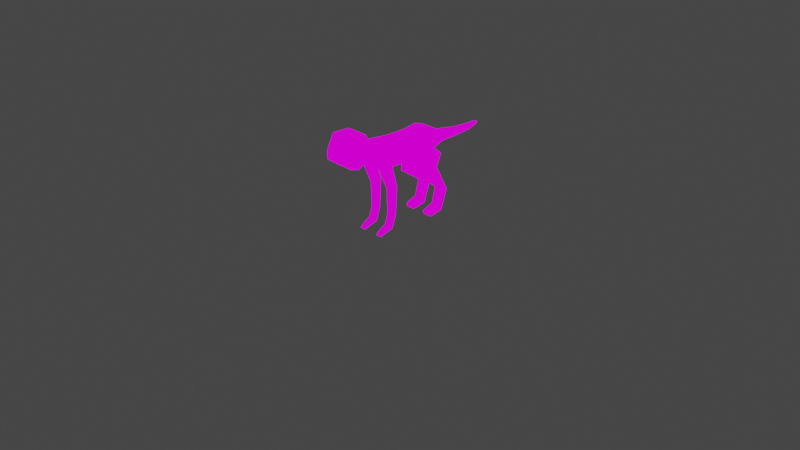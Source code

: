 # Source: animal.blend  (saved by Blender 2.83.18; exported with 4.5.12 LTS)
import bpy
from mathutils import Matrix  # noqa: F401  (used for matrix-valued properties, if any)

bpy.ops.wm.read_factory_settings(use_empty=True)
scene = bpy.context.scene
scene.name = 'Scene'

# ---- collections
col_collection = bpy.data.collections.new('Collection'); scene.collection.children.link(col_collection)

# ---- images (referenced by path relative to the original .blend; pixels are not part of the script)
import os
ASSET_DIR = os.environ.get("B2B_ASSET_DIR", "")  # directory of the original .blend (textures are referenced by path, not embedded)
HERE = os.path.dirname(os.path.abspath(__file__))  # packed textures are extracted next to this script under _unpacked/

def load_image(name, relpath, width, height, colorspace="sRGB"):
    """Load a texture the original file referenced (path relative to the .blend, or extracted next to this script)."""
    p = next((c for c in (os.path.join(HERE, relpath), os.path.join(ASSET_DIR, relpath)) if relpath and os.path.exists(c)), "")
    if p:
        img = bpy.data.images.load(p, check_existing=True)
        img.name = name
    else:  # same state as the original file: an image datablock whose file is absent (Cycles renders it pink)
        img = bpy.data.images.new(name, width, height)
        img.source = "FILE"
        img.filepath = "//" + (relpath or name)
    img.colorspace_settings.name = colorspace
    return img
img_pico_8_png = load_image('pico-8.png', 'pico-8.png', 1024, 1024, 'sRGB')

# ---- materials (node trees are filled in below, after node groups)
mat_material = bpy.data.materials.new('Material')
mat_material.alpha_threshold = 0.0
mat_material.use_transparent_shadow = False
mat_material.line_color = (0.0, 0.0, 0.0, 1.0)

# ---- material node trees
mat_material.use_nodes = True; mat_material.node_tree.nodes.clear()
_N = mat_material.node_tree.nodes; _L = mat_material.node_tree.links
n0 = _N.new('ShaderNodeOutputMaterial'); n0.name = 'Material Output'; n0.location = (300, 300)
n1 = _N.new('ShaderNodeEmission'); n1.name = 'Emission'; n1.location = (10, 300)
n2 = _N.new('ShaderNodeTexImage'); n2.name = 'Image Texture'; n2.location = (-280, 260)
n2.image = img_pico_8_png
_L.new(n1.outputs[0], n0.inputs[0])
_L.new(n2.outputs[0], n1.inputs[0])
n0.is_active_output = True

# ---- world
world_world = bpy.data.worlds.new('World'); scene.world = world_world
world_world.use_nodes = True; world_world.node_tree.nodes.clear()
_N = world_world.node_tree.nodes; _L = world_world.node_tree.links
n0 = _N.new('ShaderNodeOutputWorld'); n0.name = 'World Output'; n0.location = (300, 300)
n1 = _N.new('ShaderNodeBackground'); n1.name = 'Background'; n1.location = (10, 300)
n1.inputs[0].default_value = (0.05088, 0.05088, 0.05088, 1.0)
_L.new(n1.outputs[0], n0.inputs[0])
n0.is_active_output = True
world_world.color = (0.05088, 0.05088, 0.05088)
world_world.use_sun_shadow = False
world_world.sun_shadow_jitter_overblur = 0.0

# ---- cameras
cam_camera = bpy.data.cameras.new('Camera')
cam_camera.clip_end = 100.0
cam_camera.ortho_scale = 7.314

# ---- lights
light_light = bpy.data.lights.new('Light', 'POINT')
light_light.transmission_factor = 0.0
light_light.energy = 1000.0
light_light.shadow_soft_size = 0.1
light_light.shadow_maximum_resolution = 0.006
light_light.use_absolute_resolution = True

# ---- meshes
me_cube = bpy.data.meshes.new('Cube')
me_cube.from_pydata([(0.1234, 0.3313, 0.9133), (0.1234, 0.3635, 0.7124), (0.1234, -0.3517, 0.9215), (0.1504, -0.3578, 0.7031), (0.1234, 0.1739, 0.8888), (0.1234, 0.03301, 0.8893), (0.1234, -0.07251, 0.8914), (0.1504, -0.2318, 0.6906), (0.1234, 0.01015, 0.6458), (0.1234, 0.1936, 0.6237), (0.1234, 0.4545, 0.8703), (0.1234, 0.4269, 0.7355), (0.04741, 0.557, 0.8126), (0.04741, 0.5505, 0.7109), (0.02933, 0.767, 0.7829), (0.02933, 0.7657, 0.7052), (0.02571, 0.9697, 0.7671), (0.02571, 0.9733, 0.7176), (0.02571, 0.9733, 0.7176), (0.01486, 1.089, 0.7737), (0.01486, 1.106, 0.7565), (0.01486, 1.106, 0.7565), (0.06811, -0.4145, 0.909), (0.06811, -0.4371, 0.8089), (0.1234, -0.4746, 0.9096), (0.1234, -0.5003, 0.8426), (0.1234, -0.5397, 1.095), (0.1234, -0.6376, 0.7688), (0.1234, -0.732, 1.103), (0.1234, -0.7336, 0.7976), (0.1234, -0.8104, 0.9403), (0.1234, -0.8119, 0.8552), (0.1234, -0.3834, 0.7581), (0.08093, -0.3578, 0.7031), (0.08093, -0.2318, 0.6906), (0.1234, -0.1243, 0.6723), (0.08093, -0.171, 0.4599), (0.08093, -0.245, 0.4385), (0.1504, -0.245, 0.4385), (0.1504, -0.171, 0.4599), (0.08093, -0.1882, 0.1674), (0.08093, -0.234, 0.1759), (0.1504, -0.234, 0.1759), (0.1504, -0.1882, 0.1674), (0.08093, -0.2347, 0.02891), (0.08093, -0.266, 0.06345), (0.1504, -0.266, 0.06345), (0.1504, -0.2347, 0.02891), (0.08093, -0.3879, -0.01729), (0.08093, -0.3527, 0.01332), (0.1504, -0.3527, 0.01332), (0.1504, -0.3879, -0.01729), (0.1693, 0.2037, 0.6272), (0.1693, 0.4142, 0.6517), (0.0459, 0.4142, 0.6517), (0.0459, 0.2037, 0.6272), (0.1693, 0.1875, 0.4262), (0.1693, 0.3553, 0.5187), (0.07562, 0.3553, 0.5187), (0.07562, 0.1875, 0.4262), (0.1693, 0.4333, 0.2527), (0.1693, 0.505, 0.2328), (0.07562, 0.505, 0.2328), (0.07562, 0.4333, 0.2527), (0.1693, 0.3903, 0.0801), (0.1693, 0.4287, 0.01903), (0.07562, 0.4287, 0.01903), (0.07562, 0.3903, 0.0801), (0.1693, 0.26, 0.02989), (0.1693, 0.2795, -0.00793), (0.07562, 0.2795, -0.00793), (0.07562, 0.26, 0.02989), (-0.1234, 0.3313, 0.9133), (-0.1234, 0.3635, 0.7124), (-0.1234, -0.3517, 0.9215), (-0.1504, -0.3578, 0.7031), (0.0, 0.3635, 0.7124), (0.0, -0.3517, 0.9215), (0.0, -0.3834, 0.7581), (0.0, 0.3313, 0.9133), (-0.1234, 0.1739, 0.8888), (-0.1234, 0.03301, 0.8893), (-0.1234, -0.07251, 0.8914), (-0.1504, -0.2318, 0.6906), (-0.1234, 0.01015, 0.6458), (-0.1234, 0.1936, 0.6237), (0.0, 0.1936, 0.6237), (0.0, 0.01015, 0.6458), (0.0, -0.1243, 0.6723), (0.0, 0.1739, 0.8888), (0.0, 0.03301, 0.8893), (0.0, -0.07251, 0.8914), (-0.1234, 0.4545, 0.8703), (-0.1234, 0.4269, 0.7355), (0.0, 0.4269, 0.7355), (0.0, 0.4545, 0.8703), (-0.04741, 0.557, 0.8126), (-0.04741, 0.5505, 0.7109), (0.0, 0.5468, 0.7109), (0.0, 0.5534, 0.8126), (-0.02933, 0.767, 0.7829), (-0.02933, 0.7657, 0.7052), (0.0, 0.7693, 0.7052), (0.0, 0.7706, 0.7829), (-0.02571, 0.9697, 0.7671), (-0.02571, 0.9733, 0.7176), (0.0, 0.966, 0.7176), (0.0, 0.9625, 0.7671), (-0.02571, 0.9733, 0.7176), (0.0, 0.966, 0.7176), (-0.01486, 1.089, 0.7737), (-0.01486, 1.106, 0.7565), (0.0, 1.106, 0.7565), (0.0, 1.089, 0.7737), (-0.01486, 1.106, 0.7565), (0.0, 1.106, 0.7565), (-0.06811, -0.4145, 0.909), (-0.06811, -0.4371, 0.8089), (0.0, -0.4145, 0.909), (0.0, -0.4371, 0.8089), (-0.1234, -0.4746, 0.9096), (-0.1234, -0.5003, 0.8426), (0.0, -0.4746, 0.9096), (0.0, -0.5003, 0.8426), (-0.1234, -0.5397, 1.095), (-0.1234, -0.6376, 0.7688), (0.0, -0.5397, 1.095), (0.0, -0.6376, 0.7688), (-0.1234, -0.732, 1.103), (-0.1234, -0.7336, 0.7976), (0.0, -0.732, 1.103), (0.0, -0.7336, 0.7976), (-0.1234, -0.8104, 0.9403), (-0.1234, -0.8119, 0.8552), (0.0, -0.8104, 0.9403), (0.0, -0.8119, 0.8552), (-0.1234, -0.3834, 0.7581), (-0.08093, -0.3578, 0.7031), (-0.08093, -0.2318, 0.6906), (-0.1234, -0.1243, 0.6723), (-0.08093, -0.171, 0.4599), (-0.08093, -0.245, 0.4385), (-0.1504, -0.245, 0.4385), (-0.1504, -0.171, 0.4599), (-0.08093, -0.1882, 0.1674), (-0.08093, -0.234, 0.1759), (-0.1504, -0.234, 0.1759), (-0.1504, -0.1882, 0.1674), (-0.08093, -0.2347, 0.02891), (-0.08093, -0.266, 0.06345), (-0.1504, -0.266, 0.06345), (-0.1504, -0.2347, 0.02891), (-0.08093, -0.3879, -0.01729), (-0.08093, -0.3527, 0.01332), (-0.1504, -0.3527, 0.01332), (-0.1504, -0.3879, -0.01729), (-0.1693, 0.2037, 0.6272), (-0.1693, 0.4142, 0.6517), (-0.0459, 0.4142, 0.6517), (-0.0459, 0.2037, 0.6272), (-0.1693, 0.1875, 0.4262), (-0.1693, 0.3553, 0.5187), (-0.07562, 0.3553, 0.5187), (-0.07562, 0.1875, 0.4262), (-0.1693, 0.4333, 0.2527), (-0.1693, 0.505, 0.2328), (-0.07562, 0.505, 0.2328), (-0.07562, 0.4333, 0.2527), (-0.1693, 0.3903, 0.0801), (-0.1693, 0.4287, 0.01903), (-0.07562, 0.4287, 0.01903), (-0.07562, 0.3903, 0.0801), (-0.1693, 0.26, 0.02989), (-0.1693, 0.2795, -0.00793), (-0.07562, 0.2795, -0.00793), (-0.07562, 0.26, 0.02989)], [], [(7, 3, 38, 39), (35, 6, 2, 32), (1, 76, 94, 11), (2, 77, 118, 22), (6, 91, 77, 2), (0, 79, 89, 4), (4, 89, 90, 5), (5, 90, 91, 6), (1, 0, 4, 9), (9, 4, 5, 8), (8, 5, 6, 35), (76, 1, 53, 54), (86, 9, 8, 87), (87, 8, 35, 88), (11, 94, 98, 13), (79, 0, 10, 95), (0, 1, 11, 10), (10, 11, 13, 12), (95, 10, 12, 99), (103, 14, 16, 107), (99, 12, 14, 103), (13, 98, 102, 15), (12, 13, 15, 14), (15, 102, 106, 17), (14, 15, 17, 16), (16, 17, 20, 19), (112, 113, 19, 20), (20, 112, 115, 21), (107, 16, 19, 113), (18, 17, 20, 21), (109, 18, 21, 115), (22, 118, 122, 24), (78, 32, 23, 119), (32, 2, 22, 23), (23, 22, 24, 25), (119, 23, 25, 123), (26, 126, 130, 28), (123, 25, 27, 127), (24, 122, 126, 26), (25, 24, 26, 27), (29, 28, 30, 31), (27, 26, 28, 29), (127, 27, 29, 131), (31, 30, 134, 135), (131, 29, 31, 135), (28, 130, 134, 30), (33, 3, 32, 78), (34, 33, 78, 88), (3, 7, 35, 32), (7, 34, 88, 35), (36, 39, 43, 40), (3, 33, 37, 38), (33, 34, 36, 37), (34, 7, 39, 36), (42, 41, 45, 46), (38, 37, 41, 42), (39, 38, 42, 43), (37, 36, 40, 41), (47, 46, 50, 51), (43, 42, 46, 47), (41, 40, 44, 45), (40, 43, 47, 44), (48, 51, 50, 49), (45, 44, 48, 49), (44, 47, 51, 48), (46, 45, 49, 50), (55, 54, 58, 59), (86, 76, 54, 55), (1, 9, 52, 53), (9, 86, 55, 52), (59, 58, 62, 63), (53, 52, 56, 57), (52, 55, 59, 56), (54, 53, 57, 58), (60, 63, 67, 64), (57, 56, 60, 61), (56, 59, 63, 60), (58, 57, 61, 62), (67, 66, 70, 71), (62, 61, 65, 66), (63, 62, 66, 67), (61, 60, 64, 65), (70, 69, 68, 71), (65, 64, 68, 69), (64, 67, 71, 68), (66, 65, 69, 70), (83, 143, 142, 75), (139, 136, 74, 82), (73, 93, 94, 76), (74, 116, 118, 77), (82, 74, 77, 91), (72, 80, 89, 79), (80, 81, 90, 89), (81, 82, 91, 90), (73, 85, 80, 72), (85, 84, 81, 80), (84, 139, 82, 81), (76, 158, 157, 73), (86, 87, 84, 85), (87, 88, 139, 84), (93, 97, 98, 94), (79, 95, 92, 72), (72, 92, 93, 73), (76, 94, 95, 79), (98, 102, 103, 99), (92, 96, 97, 93), (94, 98, 99, 95), (95, 99, 96, 92), (103, 107, 104, 100), (99, 103, 100, 96), (97, 101, 102, 98), (96, 100, 101, 97), (106, 112, 115, 109), (101, 105, 106, 102), (100, 104, 105, 101), (102, 106, 107, 103), (104, 110, 111, 105), (112, 111, 110, 113), (111, 114, 115, 112), (106, 112, 113, 107), (107, 113, 110, 104), (108, 114, 111, 105), (109, 115, 114, 108), (116, 120, 122, 118), (78, 119, 117, 136), (136, 117, 116, 74), (77, 118, 119, 78), (122, 126, 127, 123), (117, 121, 120, 116), (118, 122, 123, 119), (119, 123, 121, 117), (124, 128, 130, 126), (123, 127, 125, 121), (120, 124, 126, 122), (121, 125, 124, 120), (129, 133, 132, 128), (125, 129, 128, 124), (126, 130, 131, 127), (127, 131, 129, 125), (133, 135, 134, 132), (130, 134, 135, 131), (131, 135, 133, 129), (128, 132, 134, 130), (137, 78, 136, 75), (138, 88, 78, 137), (75, 136, 139, 83), (83, 139, 88, 138), (140, 144, 147, 143), (75, 142, 141, 137), (137, 141, 140, 138), (138, 140, 143, 83), (146, 150, 149, 145), (142, 146, 145, 141), (143, 147, 146, 142), (141, 145, 144, 140), (151, 155, 154, 150), (147, 151, 150, 146), (145, 149, 148, 144), (144, 148, 151, 147), (152, 153, 154, 155), (149, 153, 152, 148), (148, 152, 155, 151), (150, 154, 153, 149), (159, 163, 162, 158), (86, 159, 158, 76), (73, 157, 156, 85), (85, 156, 159, 86), (163, 167, 166, 162), (157, 161, 160, 156), (156, 160, 163, 159), (158, 162, 161, 157), (164, 168, 171, 167), (161, 165, 164, 160), (160, 164, 167, 163), (162, 166, 165, 161), (171, 175, 174, 170), (166, 170, 169, 165), (167, 171, 170, 166), (165, 169, 168, 164), (174, 175, 172, 173), (169, 173, 172, 168), (168, 172, 175, 171), (170, 174, 173, 169)])
_uv = me_cube.uv_layers.new(name='UVMap')
_uv.uv.foreach_set('vector', [0.4646, 0.5501, 0.463, 0.5525, 0.4644, 0.4998, 0.4653, 0.5041, 0.4659, 0.5464, 0.4666, 0.5901, 0.4631, 0.5961, 0.4627, 0.5635, 0.375, 0.5, 0.25, 0.5, 0.25, 0.5, 0.375, 0.5, 0.4631, 0.5961, 0.4631, 0.5961, 0.4623, 0.5936, 0.4623, 0.5936, 0.4666, 0.5901, 0.4666, 0.5901, 0.4631, 0.5961, 0.4631, 0.5961, 0.4716, 0.5944, 0.4716, 0.5944, 0.4696, 0.5895, 0.4696, 0.5895, 0.4696, 0.5895, 0.4696, 0.5895, 0.4679, 0.5896, 0.4679, 0.5896, 0.4679, 0.5896, 0.4679, 0.5896, 0.4666, 0.5901, 0.4666, 0.5901, 0.472, 0.5544, 0.4716, 0.5944, 0.4696, 0.5895, 0.4699, 0.5367, 0.4699, 0.5367, 0.4696, 0.5895, 0.4679, 0.5896, 0.4676, 0.5411, 0.4676, 0.5411, 0.4679, 0.5896, 0.4666, 0.5901, 0.4659, 0.5464, 0.25, 0.5, 0.375, 0.5, 0.375, 0.5, 0.25, 0.5, 0.25, 0.5625, 0.375, 0.5625, 0.375, 0.625, 0.25, 0.625, 0.25, 0.625, 0.375, 0.625, 0.375, 0.6875, 0.25, 0.6875, 0.375, 0.5, 0.25, 0.5, 0.25, 0.5, 0.375, 0.5, 0.4716, 0.5944, 0.4716, 0.5944, 0.4731, 0.5859, 0.4731, 0.5859, 0.4716, 0.5944, 0.472, 0.5544, 0.4728, 0.559, 0.4731, 0.5859, 0.4731, 0.5859, 0.4728, 0.559, 0.4743, 0.5541, 0.4744, 0.5744, 0.75, 0.5, 0.625, 0.5, 0.625, 0.5, 0.75, 0.5, 0.4771, 0.5684, 0.477, 0.5684, 0.4795, 0.5653, 0.4794, 0.5653, 0.75, 0.5, 0.625, 0.5, 0.625, 0.5, 0.75, 0.5, 0.375, 0.5, 0.25, 0.5, 0.25, 0.5, 0.375, 0.5, 0.4744, 0.5744, 0.4743, 0.5541, 0.477, 0.553, 0.477, 0.5684, 0.375, 0.5, 0.25, 0.5, 0.25, 0.5, 0.375, 0.5, 0.625, 0.5, 0.375, 0.5, 0.375, 0.5, 0.625, 0.5, 0.625, 0.5, 0.375, 0.5, 0.375, 0.5, 0.625, 0.5, 0.375, 0.375, 0.625, 0.375, 0.625, 0.5, 0.375, 0.5, 0.375, 0.5, 0.375, 0.375, 0.375, 0.375, 0.375, 0.5, 0.4794, 0.5653, 0.4795, 0.5653, 0.481, 0.5666, 0.481, 0.5666, 0.0, 0.0, 0.0, 0.0, 0.0, 0.0, 0.0, 0.0, 0.0, 0.0, 0.0, 0.0, 0.0, 0.0, 0.0, 0.0, 0.625, 0.75, 0.75, 0.75, 0.75, 0.75, 0.625, 0.75, 0.25, 0.75, 0.375, 0.75, 0.375, 0.75, 0.25, 0.75, 0.4627, 0.5635, 0.4631, 0.5961, 0.4623, 0.5936, 0.462, 0.5736, 0.462, 0.5736, 0.4623, 0.5936, 0.4616, 0.5937, 0.4612, 0.5803, 0.25, 0.75, 0.375, 0.75, 0.375, 0.75, 0.25, 0.75, 0.4607, 0.6306, 0.4607, 0.6306, 0.4584, 0.6321, 0.4584, 0.6321, 0.25, 0.75, 0.375, 0.75, 0.375, 0.75, 0.25, 0.75, 0.625, 0.75, 0.75, 0.75, 0.75, 0.75, 0.625, 0.75, 0.4612, 0.5803, 0.4616, 0.5937, 0.4607, 0.6306, 0.4595, 0.5656, 0.4583, 0.5714, 0.4584, 0.6321, 0.4574, 0.5998, 0.4574, 0.5829, 0.4595, 0.5656, 0.4607, 0.6306, 0.4584, 0.6321, 0.4583, 0.5714, 0.25, 0.75, 0.375, 0.75, 0.375, 0.75, 0.25, 0.75, 0.4574, 0.5829, 0.4574, 0.5998, 0.4574, 0.5998, 0.4574, 0.5829, 0.25, 0.75, 0.375, 0.75, 0.375, 0.75, 0.25, 0.75, 0.4584, 0.6321, 0.4584, 0.6321, 0.4574, 0.5998, 0.4574, 0.5998, 0.463, 0.5525, 0.463, 0.5525, 0.4627, 0.5635, 0.4627, 0.5635, 0.2773, 0.6937, 0.2773, 0.7438, 0.25, 0.75, 0.25, 0.6875, 0.463, 0.5525, 0.4646, 0.5501, 0.4659, 0.5464, 0.4627, 0.5635, 0.3477, 0.6937, 0.2773, 0.6937, 0.25, 0.6875, 0.375, 0.6875, 0.2773, 0.6937, 0.3477, 0.6937, 0.3477, 0.6937, 0.2773, 0.6937, 0.463, 0.5525, 0.463, 0.5525, 0.4644, 0.4998, 0.4644, 0.4998, 0.2773, 0.7438, 0.2773, 0.6937, 0.2773, 0.6937, 0.2773, 0.7438, 0.2773, 0.6937, 0.3477, 0.6937, 0.3477, 0.6937, 0.2773, 0.6937, 0.4646, 0.4475, 0.4646, 0.4475, 0.4642, 0.4251, 0.4642, 0.4251, 0.4644, 0.4998, 0.4644, 0.4998, 0.4646, 0.4475, 0.4646, 0.4475, 0.4653, 0.5041, 0.4644, 0.4998, 0.4646, 0.4475, 0.4651, 0.4458, 0.2773, 0.7438, 0.2773, 0.6937, 0.2773, 0.6937, 0.2773, 0.7438, 0.4645, 0.4182, 0.4642, 0.4251, 0.4631, 0.4151, 0.4626, 0.409, 0.4651, 0.4458, 0.4646, 0.4475, 0.4642, 0.4251, 0.4645, 0.4182, 0.2773, 0.7438, 0.2773, 0.6937, 0.2773, 0.6937, 0.2773, 0.7438, 0.2773, 0.6937, 0.3477, 0.6937, 0.3477, 0.6937, 0.2773, 0.6937, 0.4626, 0.409, 0.4626, 0.409, 0.4631, 0.4151, 0.4631, 0.4151, 0.2773, 0.7438, 0.2773, 0.6937, 0.2773, 0.6937, 0.2773, 0.7438, 0.2773, 0.6937, 0.3477, 0.6937, 0.3477, 0.6937, 0.2773, 0.6937, 0.4642, 0.4251, 0.4642, 0.4251, 0.4631, 0.4151, 0.4631, 0.4151, 0.0, 0.0, 0.0, 0.0, 0.0, 0.0, 0.0, 0.0, 0.0, 0.0, 0.0, 0.0, 0.0, 0.0, 0.0, 0.0, 0.472, 0.5544, 0.4699, 0.5367, 0.47, 0.5374, 0.4726, 0.5423, 0.375, 0.5625, 0.25, 0.5625, 0.25, 0.5625, 0.375, 0.5625, 0.0, 0.0, 0.0, 0.0, 0.0, 0.0, 0.0, 0.0, 0.4726, 0.5423, 0.47, 0.5374, 0.4698, 0.4974, 0.4719, 0.5158, 0.375, 0.5625, 0.25, 0.5625, 0.25, 0.5625, 0.375, 0.5625, 0.25, 0.5, 0.375, 0.5, 0.375, 0.5, 0.25, 0.5, 0.4729, 0.4628, 0.4729, 0.4628, 0.4723, 0.4284, 0.4723, 0.4284, 0.4719, 0.5158, 0.4698, 0.4974, 0.4729, 0.4628, 0.4738, 0.4588, 0.4698, 0.4974, 0.4698, 0.4974, 0.4729, 0.4628, 0.4729, 0.4628, 0.25, 0.5, 0.375, 0.5, 0.375, 0.5, 0.25, 0.5, 0.0, 0.0, 0.0, 0.0, 0.0, 0.0, 0.0, 0.0, 0.25, 0.5, 0.375, 0.5, 0.375, 0.5, 0.25, 0.5, 0.0, 0.0, 0.0, 0.0, 0.0, 0.0, 0.0, 0.0, 0.4738, 0.4588, 0.4729, 0.4628, 0.4723, 0.4284, 0.4728, 0.4163, 0.4709, 0.4109, 0.4709, 0.4109, 0.4707, 0.4184, 0.4707, 0.4184, 0.4728, 0.4163, 0.4723, 0.4284, 0.4707, 0.4184, 0.4709, 0.4109, 0.4723, 0.4284, 0.4723, 0.4284, 0.4707, 0.4184, 0.4707, 0.4184, 0.25, 0.5, 0.375, 0.5, 0.375, 0.5, 0.25, 0.5, 0.3477, 0.6937, 0.3477, 0.6937, 0.3477, 0.7438, 0.3477, 0.7438, 0.375, 0.6875, 0.375, 0.75, 0.625, 0.75, 0.625, 0.6875, 0.375, 0.5, 0.375, 0.5, 0.25, 0.5, 0.25, 0.5, 0.4631, 0.5961, 0.4623, 0.5936, 0.4623, 0.5936, 0.4631, 0.5961, 0.4666, 0.5901, 0.4631, 0.5961, 0.4631, 0.5961, 0.4666, 0.5901, 0.4716, 0.5944, 0.4696, 0.5895, 0.4696, 0.5895, 0.4716, 0.5944, 0.4696, 0.5895, 0.4679, 0.5896, 0.4679, 0.5896, 0.4696, 0.5895, 0.4679, 0.5896, 0.4666, 0.5901, 0.4666, 0.5901, 0.4679, 0.5896, 0.375, 0.5, 0.375, 0.5625, 0.625, 0.5625, 0.625, 0.5, 0.375, 0.5625, 0.375, 0.625, 0.625, 0.625, 0.625, 0.5625, 0.375, 0.625, 0.375, 0.6875, 0.625, 0.6875, 0.625, 0.625, 0.25, 0.5, 0.25, 0.5, 0.375, 0.5, 0.375, 0.5, 0.25, 0.5625, 0.25, 0.625, 0.375, 0.625, 0.375, 0.5625, 0.25, 0.625, 0.25, 0.6875, 0.375, 0.6875, 0.375, 0.625, 0.375, 0.5, 0.375, 0.5, 0.25, 0.5, 0.25, 0.5, 0.4716, 0.5944, 0.4731, 0.5859, 0.4731, 0.5859, 0.4716, 0.5944, 0.625, 0.5, 0.625, 0.5, 0.375, 0.5, 0.375, 0.5, 0.0, 0.0, 0.0, 0.0, 0.0, 0.0, 0.0, 0.0, 0.0, 0.0, 0.0, 0.0, 0.0, 0.0, 0.0, 0.0, 0.625, 0.5, 0.625, 0.5, 0.375, 0.5, 0.375, 0.5, 0.0, 0.0, 0.0, 0.0, 0.0, 0.0, 0.0, 0.0, 0.75, 0.5, 0.75, 0.5, 0.625, 0.5, 0.625, 0.5, 0.4771, 0.5684, 0.4794, 0.5653, 0.4795, 0.5653, 0.477, 0.5684, 0.75, 0.5, 0.75, 0.5, 0.625, 0.5, 0.625, 0.5, 0.375, 0.5, 0.375, 0.5, 0.25, 0.5, 0.25, 0.5, 0.625, 0.5, 0.625, 0.5, 0.375, 0.5, 0.375, 0.5, 0.0, 0.0, 0.0, 0.0, 0.0, 0.0, 0.0, 0.0, 0.375, 0.5, 0.375, 0.5, 0.25, 0.5, 0.25, 0.5, 0.625, 0.5, 0.625, 0.5, 0.375, 0.5, 0.375, 0.5, 0.0, 0.0, 0.0, 0.0, 0.0, 0.0, 0.0, 0.0, 0.625, 0.5, 0.625, 0.5, 0.375, 0.5, 0.375, 0.5, 0.375, 0.375, 0.375, 0.5, 0.625, 0.5, 0.625, 0.375, 0.375, 0.5, 0.375, 0.5, 0.375, 0.375, 0.375, 0.375, 0.0, 0.0, 0.0, 0.0, 0.0, 0.0, 0.0, 0.0, 0.4794, 0.5653, 0.481, 0.5666, 0.481, 0.5666, 0.4795, 0.5653, 0.0, 0.0, 0.0, 0.0, 0.0, 0.0, 0.0, 0.0, 0.0, 0.0, 0.0, 0.0, 0.0, 0.0, 0.0, 0.0, 0.625, 0.75, 0.625, 0.75, 0.75, 0.75, 0.75, 0.75, 0.25, 0.75, 0.25, 0.75, 0.375, 0.75, 0.375, 0.75, 0.375, 0.75, 0.375, 0.75, 0.625, 0.75, 0.625, 0.75, 0.0, 0.0, 0.0, 0.0, 0.0, 0.0, 0.0, 0.0, 0.0, 0.0, 0.0, 0.0, 0.0, 0.0, 0.0, 0.0, 0.375, 0.75, 0.375, 0.75, 0.625, 0.75, 0.625, 0.75, 0.0, 0.0, 0.0, 0.0, 0.0, 0.0, 0.0, 0.0, 0.25, 0.75, 0.25, 0.75, 0.375, 0.75, 0.375, 0.75, 0.4607, 0.6306, 0.4584, 0.6321, 0.4584, 0.6321, 0.4607, 0.6306, 0.25, 0.75, 0.25, 0.75, 0.375, 0.75, 0.375, 0.75, 0.625, 0.75, 0.625, 0.75, 0.75, 0.75, 0.75, 0.75, 0.375, 0.75, 0.375, 0.75, 0.625, 0.75, 0.625, 0.75, 0.375, 0.75, 0.375, 0.75, 0.625, 0.75, 0.625, 0.75, 0.375, 0.75, 0.375, 0.75, 0.625, 0.75, 0.625, 0.75, 0.0, 0.0, 0.0, 0.0, 0.0, 0.0, 0.0, 0.0, 0.25, 0.75, 0.25, 0.75, 0.375, 0.75, 0.375, 0.75, 0.4574, 0.5829, 0.4574, 0.5829, 0.4574, 0.5998, 0.4574, 0.5998, 0.0, 0.0, 0.0, 0.0, 0.0, 0.0, 0.0, 0.0, 0.25, 0.75, 0.25, 0.75, 0.375, 0.75, 0.375, 0.75, 0.4584, 0.6321, 0.4574, 0.5998, 0.4574, 0.5998, 0.4584, 0.6321, 0.463, 0.5525, 0.4627, 0.5635, 0.4627, 0.5635, 0.463, 0.5525, 0.2773, 0.6937, 0.25, 0.6875, 0.25, 0.75, 0.2773, 0.7438, 0.3477, 0.7438, 0.375, 0.75, 0.375, 0.6875, 0.3477, 0.6937, 0.3477, 0.6937, 0.375, 0.6875, 0.25, 0.6875, 0.2773, 0.6937, 0.2773, 0.6937, 0.2773, 0.6937, 0.3477, 0.6937, 0.3477, 0.6937, 0.463, 0.5525, 0.4644, 0.4998, 0.4644, 0.4998, 0.463, 0.5525, 0.2773, 0.7438, 0.2773, 0.7438, 0.2773, 0.6937, 0.2773, 0.6937, 0.2773, 0.6937, 0.2773, 0.6937, 0.3477, 0.6937, 0.3477, 0.6937, 0.4646, 0.4475, 0.4642, 0.4251, 0.4642, 0.4251, 0.4646, 0.4475, 0.4644, 0.4998, 0.4646, 0.4475, 0.4646, 0.4475, 0.4644, 0.4998, 0.3477, 0.6937, 0.3477, 0.6937, 0.3477, 0.7438, 0.3477, 0.7438, 0.2773, 0.7438, 0.2773, 0.7438, 0.2773, 0.6937, 0.2773, 0.6937, 0.3477, 0.6937, 0.3477, 0.6937, 0.3477, 0.7438, 0.3477, 0.7438, 0.3477, 0.6937, 0.3477, 0.6937, 0.3477, 0.7438, 0.3477, 0.7438, 0.4646, 0.4475, 0.4642, 0.4251, 0.4645, 0.4182, 0.4651, 0.4458, 0.2773, 0.6937, 0.2773, 0.6937, 0.3477, 0.6937, 0.3477, 0.6937, 0.4626, 0.409, 0.4631, 0.4151, 0.4631, 0.4151, 0.4626, 0.409, 0.4642, 0.4251, 0.4631, 0.4151, 0.4626, 0.409, 0.4645, 0.4182, 0.2773, 0.6937, 0.2773, 0.6937, 0.3477, 0.6937, 0.3477, 0.6937, 0.4642, 0.4251, 0.4631, 0.4151, 0.4631, 0.4151, 0.4642, 0.4251, 0.0, 0.0, 0.0, 0.0, 0.0, 0.0, 0.0, 0.0, 0.0, 0.0, 0.0, 0.0, 0.0, 0.0, 0.0, 0.0, 0.375, 0.5, 0.375, 0.5, 0.375, 0.5625, 0.375, 0.5625, 0.375, 0.5625, 0.375, 0.5625, 0.25, 0.5625, 0.25, 0.5625, 0.0, 0.0, 0.0, 0.0, 0.0, 0.0, 0.0, 0.0, 0.375, 0.5, 0.375, 0.5, 0.375, 0.5625, 0.375, 0.5625, 0.375, 0.5625, 0.375, 0.5625, 0.25, 0.5625, 0.25, 0.5625, 0.25, 0.5, 0.25, 0.5, 0.375, 0.5, 0.375, 0.5, 0.375, 0.5625, 0.375, 0.5625, 0.25, 0.5625, 0.25, 0.5625, 0.375, 0.5, 0.375, 0.5, 0.375, 0.5625, 0.375, 0.5625, 0.375, 0.5625, 0.375, 0.5625, 0.25, 0.5625, 0.25, 0.5625, 0.25, 0.5, 0.25, 0.5, 0.375, 0.5, 0.375, 0.5, 0.4723, 0.4284, 0.4707, 0.4184, 0.4709, 0.4109, 0.4728, 0.4163, 0.25, 0.5, 0.25, 0.5, 0.375, 0.5, 0.375, 0.5, 0.0, 0.0, 0.0, 0.0, 0.0, 0.0, 0.0, 0.0, 0.375, 0.5, 0.375, 0.5, 0.375, 0.5625, 0.375, 0.5625, 0.4709, 0.4109, 0.4707, 0.4184, 0.4707, 0.4184, 0.4709, 0.4109, 0.375, 0.5, 0.375, 0.5, 0.375, 0.5625, 0.375, 0.5625, 0.4723, 0.4284, 0.4707, 0.4184, 0.4707, 0.4184, 0.4723, 0.4284, 0.25, 0.5, 0.25, 0.5, 0.375, 0.5, 0.375, 0.5])
me_cube.materials.append(mat_material)
me_cube.use_remesh_preserve_volume = False
me_cube.use_remesh_preserve_attributes = False
me_cube.use_mirror_vertex_groups = False
me_cube.update()
arm_metarig = bpy.data.armatures.new('metarig')  # bones are not reproduced

# ---- objects
ob_cube = bpy.data.objects.new('Cube', me_cube)
ob_light = bpy.data.objects.new('Light', light_light)
ob_camera = bpy.data.objects.new('Camera', cam_camera)
ob_metarig = bpy.data.objects.new('metarig', arm_metarig)

# ---- transforms, parenting, visibility, modifiers, constraints
ob_cube.parent = ob_metarig
ob_cube.location = (0.0, 0.0, 0.0)
ob_cube.lock_rotations_4d = False
ob_cube.empty_display_type = 'ARROWS'
ob_cube.lineart.crease_threshold = 0.0
_vg = ob_cube.vertex_groups.new(name='spine.004')
for _i, _w in zip([0, 1, 10, 11, 12, 72, 73, 76, 79, 92, 93, 94, 95, 96], [0.04443, 0.0001566, 0.4115, 0.5158, 0.01615, 0.04443, 0.0001566, 0.02069, 0.05568, 0.4115, 0.5158, 0.7952, 0.472, 0.01615]): _vg.add([_i], _w, 'REPLACE')
_vg = ob_cube.vertex_groups.new(name='spine.003')
for _i, _w in zip([0, 10, 11, 12, 13, 72, 79, 92, 93, 94, 95, 96, 97, 98, 99], [0.04388, 0.428, 0.1098, 0.8762, 0.5088, 0.04388, 0.05635, 0.428, 0.1098, 0.05823, 0.4857, 0.8762, 0.5088, 0.506, 0.9204]): _vg.add([_i], _w, 'REPLACE')
_vg = ob_cube.vertex_groups.new(name='spine.002')
for _i, _w in zip([11, 12, 13, 14, 15, 18, 93, 96, 97, 98, 99, 100, 101, 102, 103, 108, 109], [0.03324, 0.08088, 0.4661, 0.975, 0.9847, 0.01718, 0.03324, 0.08088, 0.4661, 0.4845, 0.05187, 0.975, 0.9847, 0.9894, 0.9837, 0.01718, 0.02045]): _vg.add([_i], _w, 'REPLACE')
_vg = ob_cube.vertex_groups.new(name='spine.001')
for _i, _w in zip([17, 105, 106, 107], [0.1321, 0.1321, 0.4297, 0.00353]): _vg.add([_i], _w, 'REPLACE')
_vg = ob_cube.vertex_groups.new(name='spine')
for _i, _w in zip([16, 17, 18, 19, 20, 21, 104, 105, 106, 107, 108, 109, 110, 111, 112, 113, 114, 115], [0.9723, 0.8638, 0.9566, 0.9987, 1.0, 0.9797, 0.9723, 0.8638, 0.5657, 0.9647, 0.9566, 0.955, 0.9987, 1.0, 1.011, 0.9983, 0.9797, 0.9759]): _vg.add([_i], _w, 'REPLACE')
_vg = ob_cube.vertex_groups.new(name='spine.005')
for _i, _w in zip([0, 4, 5, 8, 9, 52, 55, 72, 79, 80, 81, 84, 85, 86, 87, 89, 90, 156, 159], [0.08099, 0.1177, 0.01537, 0.008673, 0.2756, 0.103, 0.3619, 0.08099, 0.6726, 0.1177, 0.01537, 0.008673, 0.2756, 0.3968, 0.0002227, 0.6847, 0.07838, 0.103, 0.3619]): _vg.add([_i], _w, 'REPLACE')
_vg = ob_cube.vertex_groups.new(name='spine.006')
for _i, _w in zip([5, 8, 9, 35, 52, 55, 81, 84, 85, 86, 87, 88, 139, 156, 159], [0.0184, 0.3998, 0.3032, 0.02438, 0.114, 0.3799, 0.0184, 0.3998, 0.3032, 0.4227, 0.4476, 0.05061, 0.02438, 0.114, 0.3799]): _vg.add([_i], _w, 'REPLACE')
_vg = ob_cube.vertex_groups.new(name='spine.007')
for _i, _w in zip([2, 4, 5, 6, 8, 9, 35, 74, 77, 80, 81, 82, 84, 85, 86, 87, 88, 89, 90, 91, 139], [0.04073, 0.1314, 0.7488, 0.8097, 0.4194, 0.0247, 0.08401, 0.04073, 0.01107, 0.1314, 0.7488, 0.8097, 0.4194, 0.0247, 0.006259, 0.4328, 0.06021, 0.1044, 0.839, 0.9152, 0.08401]): _vg.add([_i], _w, 'REPLACE')
_vg = ob_cube.vertex_groups.new(name='spine.008')
for _i, _w in zip([2, 22, 23, 34, 35, 74, 77, 78, 87, 88, 91, 116, 117, 118, 119, 138, 139], [0.09295, 0.01844, 0.001286, 0.08556, 0.03104, 0.09295, 0.7248, 0.3823, 0.02121, 0.5147, 0.001232, 0.01844, 0.001286, 0.09025, 0.01938, 0.08556, 0.03104]): _vg.add([_i], _w, 'REPLACE')
_vg = ob_cube.vertex_groups.new(name='spine.009')
for _i, _w in zip([2, 22, 23, 24, 25, 26, 27, 32, 74, 77, 78, 116, 117, 118, 119, 120, 121, 123, 124, 125, 136], [0.09229, 0.6447, 0.6758, 0.1319, 0.1022, 0.000626, 0.007837, 0.04201, 0.09229, 0.1075, 0.464, 0.6447, 0.6758, 0.7898, 0.8611, 0.1319, 0.1022, 0.02063, 0.000626, 0.007837, 0.04201]): _vg.add([_i], _w, 'REPLACE')
_vg = ob_cube.vertex_groups.new(name='spine.010')
for _i, _w in zip([22, 24, 25, 26, 116, 118, 120, 121, 122, 123, 124, 126, 127], [0.0705, 0.1185, 0.04503, 0.04143, 0.0705, 0.08632, 0.1185, 0.04503, 0.9239, 0.06297, 0.04143, 0.09892, 0.002361]): _vg.add([_i], _w, 'REPLACE')
_vg = ob_cube.vertex_groups.new(name='spine.011')
for _i, _w in zip([22, 23, 24, 25, 26, 27, 28, 29, 30, 31, 116, 117, 119, 120, 121, 122, 123, 124, 125, 126, 127, 128, 129, 130, 131, 132, 133, 134, 135], [0.09811, 0.1308, 0.7098, 0.8162, 0.9214, 0.9441, 0.9828, 0.9729, 0.9875, 0.9844, 0.09811, 0.1308, 0.06028, 0.7098, 0.8162, 0.05114, 0.8976, 0.9214, 0.9441, 0.8886, 0.9568, 0.9828, 0.9729, 0.986, 0.9814, 0.9875, 0.9844, 0.9914, 0.9898]): _vg.add([_i], _w, 'REPLACE')
_vg = ob_cube.vertex_groups.new(name='shoulder.L')
for _i, _w in zip([2, 3, 6, 7, 22, 23, 24, 25, 32, 33, 34, 35, 77, 78, 88], [0.7282, 0.9612, 0.04344, 0.3662, 0.1396, 0.1427, 0.01127, 0.00638, 0.9217, 0.9377, 0.6373, 0.01968, 0.05892, 0.06937, 0.09353]): _vg.add([_i], _w, 'REPLACE')
_vg = ob_cube.vertex_groups.new(name='front_thigh.L')
for _i, _w in zip([3, 7, 34, 35, 36, 37, 38, 39], [0.0203, 0.3809, 0.1245, 0.1113, 0.547, 0.9418, 0.9711, 0.5407]): _vg.add([_i], _w, 'REPLACE')
_vg = ob_cube.vertex_groups.new(name='front_shin.L')
for _i, _w in zip([36, 37, 39, 40, 41, 42, 43, 45, 46], [0.4422, 0.04702, 0.4521, 0.5254, 0.9218, 0.9107, 0.5361, 0.01551, 0.03083]): _vg.add([_i], _w, 'REPLACE')
_vg = ob_cube.vertex_groups.new(name='front_foot.L')
for _i, _w in zip([40, 41, 42, 43, 44, 45, 46, 47, 49, 50], [0.4702, 0.06973, 0.07584, 0.4588, 0.5212, 0.8578, 0.8382, 0.5261, 0.154, 0.1014]): _vg.add([_i], _w, 'REPLACE')
_vg = ob_cube.vertex_groups.new(name='front_toe.L')
for _i, _w in zip([44, 45, 46, 47, 48, 49, 50, 51], [0.4776, 0.1092, 0.1209, 0.4678, 1.031, 0.8402, 0.8952, 0.9937]): _vg.add([_i], _w, 'REPLACE')
_vg = ob_cube.vertex_groups.new(name='shoulder.R')
for _i, _w in zip([74, 75, 77, 78, 82, 83, 88, 116, 117, 120, 121, 136, 137, 138, 139], [0.7282, 0.9612, 0.05892, 0.06937, 0.04344, 0.3662, 0.09353, 0.1396, 0.1427, 0.01127, 0.00638, 0.9217, 0.9377, 0.6373, 0.01968]): _vg.add([_i], _w, 'REPLACE')
_vg = ob_cube.vertex_groups.new(name='front_thigh.R')
for _i, _w in zip([75, 83, 138, 139, 140, 141, 142, 143], [0.0203, 0.3809, 0.1245, 0.1113, 0.547, 0.9418, 0.9711, 0.5407]): _vg.add([_i], _w, 'REPLACE')
_vg = ob_cube.vertex_groups.new(name='front_shin.R')
for _i, _w in zip([140, 141, 143, 144, 145, 146, 147, 149, 150], [0.4422, 0.04702, 0.4521, 0.5254, 0.9218, 0.9107, 0.5361, 0.01551, 0.03083]): _vg.add([_i], _w, 'REPLACE')
_vg = ob_cube.vertex_groups.new(name='front_foot.R')
for _i, _w in zip([144, 145, 146, 147, 148, 149, 150, 151, 153, 154], [0.4702, 0.06973, 0.07584, 0.4588, 0.5212, 0.8578, 0.8382, 0.5261, 0.154, 0.1014]): _vg.add([_i], _w, 'REPLACE')
_vg = ob_cube.vertex_groups.new(name='front_toe.R')
for _i, _w in zip([148, 149, 150, 151, 152, 153, 154, 155], [0.4776, 0.1092, 0.1209, 0.4678, 1.031, 0.8402, 0.8952, 0.9937]): _vg.add([_i], _w, 'REPLACE')
_vg = ob_cube.vertex_groups.new(name='breast.L')
for _i, _w in zip([6, 7, 8, 34, 35, 88], [0.06143, 0.1821, 0.07647, 0.05606, 0.6638, 0.07977]): _vg.add([_i], _w, 'REPLACE')
_vg = ob_cube.vertex_groups.new(name='breast.R')
for _i, _w in zip([82, 83, 84, 88, 138, 139], [0.06143, 0.1821, 0.07647, 0.07977, 0.05606, 0.6638]): _vg.add([_i], _w, 'REPLACE')
_vg = ob_cube.vertex_groups.new(name='pelvis.L')
for _i, _w in zip([0, 4, 5, 9, 10, 53, 54, 79, 89], [0.7475, 0.6465, 0.1237, 0.0128, 0.09606, 0.0829, 0.5758, 0.08786, 0.08775]): _vg.add([_i], _w, 'REPLACE')
_vg = ob_cube.vertex_groups.new(name='pelvis.R')
for _i, _w in zip([54, 72, 73, 76, 79, 80, 81, 85, 86, 89, 92, 93, 94, 157, 158, 159, 162], [0.1908, 0.7501, 0.01259, 0.8863, 0.1035, 0.6477, 0.1239, 0.02428, 0.03968, 0.08925, 0.09838, 0.02063, 0.09228, 0.05927, 0.7612, 0.04379, 0.01115]): _vg.add([_i], _w, 'REPLACE')
_vg = ob_cube.vertex_groups.new(name='thigh.L')
for _i, _w in zip([0, 1, 4, 8, 9, 10, 11, 52, 53, 54, 55, 56, 57, 58, 59, 60, 86], [0.04369, 0.9234, 0.03881, 0.007542, 0.3099, 0.03388, 0.2889, 0.7036, 0.9372, 0.2027, 0.1369, 0.524, 0.9246, 0.9022, 0.5068, 0.004005, 0.03086]): _vg.add([_i], _w, 'REPLACE')
_vg = ob_cube.vertex_groups.new(name='shin.L')
for _i, _w in zip([52, 55, 56, 57, 58, 59, 60, 61, 62, 63, 64, 67], [0.03083, 0.0004285, 0.4685, 0.06519, 0.01453, 0.5089, 0.8428, 0.1532, 0.1207, 0.782, 0.008606, 0.008878]): _vg.add([_i], _w, 'REPLACE')
_vg = ob_cube.vertex_groups.new(name='foot.L')
for _i, _w in zip([60, 61, 62, 63, 64, 65, 66, 67, 68, 69, 70, 71], [0.1279, 0.8464, 0.8787, 0.1962, 0.8529, 0.5316, 0.5207, 0.8869, 0.08463, 0.07315, 0.003453, 0.03599]): _vg.add([_i], _w, 'REPLACE')
_vg = ob_cube.vertex_groups.new(name='toe.L')
for _i, _w in zip([64, 65, 66, 67, 68, 69, 70, 71], [0.117, 0.4656, 0.4826, 0.08275, 0.9124, 0.9255, 0.9728, 0.9556]): _vg.add([_i], _w, 'REPLACE')
_vg = ob_cube.vertex_groups.new(name='thigh.R')
for _i, _w in zip([72, 73, 80, 84, 85, 86, 92, 93, 156, 157, 158, 159, 160, 161, 162, 163, 164], [0.04369, 0.9234, 0.03881, 0.007542, 0.3099, 0.03086, 0.03388, 0.2889, 0.7036, 0.9372, 0.2027, 0.1369, 0.524, 0.9246, 0.9022, 0.5068, 0.004005]): _vg.add([_i], _w, 'REPLACE')
_vg = ob_cube.vertex_groups.new(name='shin.R')
for _i, _w in zip([156, 159, 160, 161, 162, 163, 164, 165, 166, 167, 168, 171], [0.03083, 0.0004285, 0.4685, 0.06519, 0.01453, 0.5089, 0.8428, 0.1532, 0.1207, 0.782, 0.008606, 0.008878]): _vg.add([_i], _w, 'REPLACE')
_vg = ob_cube.vertex_groups.new(name='foot.R')
for _i, _w in zip([164, 165, 166, 167, 168, 169, 170, 171, 172, 173, 174, 175], [0.1279, 0.8464, 0.8787, 0.1962, 0.8529, 0.5316, 0.5207, 0.8869, 0.08463, 0.07315, 0.003453, 0.03599]): _vg.add([_i], _w, 'REPLACE')
_vg = ob_cube.vertex_groups.new(name='toe.R')
for _i, _w in zip([168, 169, 170, 171, 172, 173, 174, 175], [0.117, 0.4656, 0.4826, 0.08275, 0.9124, 0.9255, 0.9728, 0.9556]): _vg.add([_i], _w, 'REPLACE')
_m = ob_cube.modifiers.new('Armature', 'ARMATURE')
_m.object = ob_metarig
ob_light.location = (4.076, 1.005, 5.904)
ob_light.rotation_euler = (0.6503, 0.05522, 1.866)
ob_light.lock_rotations_4d = False
ob_light.empty_display_type = 'ARROWS'
ob_light.color = (0.0, 0.0, 0.0, 0.0)
ob_light.lineart.crease_threshold = 0.0
ob_camera.location = (7.359, -6.926, 4.958)
ob_camera.rotation_euler = (1.109, 0.0, 0.8149)
ob_camera.lock_rotations_4d = False
ob_camera.empty_display_type = 'ARROWS'
ob_camera.color = (0.0, 0.0, 0.0, 0.0)
ob_camera.display_type = 'WIRE'
ob_camera.lineart.crease_threshold = 0.0
ob_metarig.location = (0.0, 0.0, 0.0)
ob_metarig.show_in_front = True
ob_metarig.lineart.crease_threshold = 0.0

# ---- collection membership
col_collection.objects.link(ob_cube)
col_collection.objects.link(ob_light)
col_collection.objects.link(ob_camera)
col_collection.objects.link(ob_metarig)

# ---- scene / render settings (as saved in the file)
scene.camera = ob_camera
scene.frame_start = 1; scene.frame_end = 24; scene.frame_set(23)
scene.render.engine = 'BLENDER_EEVEE_NEXT'
scene.cycles.use_denoising = False
scene.cycles.samples = 128
scene.cycles.sampling_pattern = 'TABULATED_SOBOL'
scene.cycles.use_adaptive_sampling = False
scene.cycles.use_light_tree = False
scene.view_settings.view_transform = 'Filmic'
bpy.context.view_layer.update()
